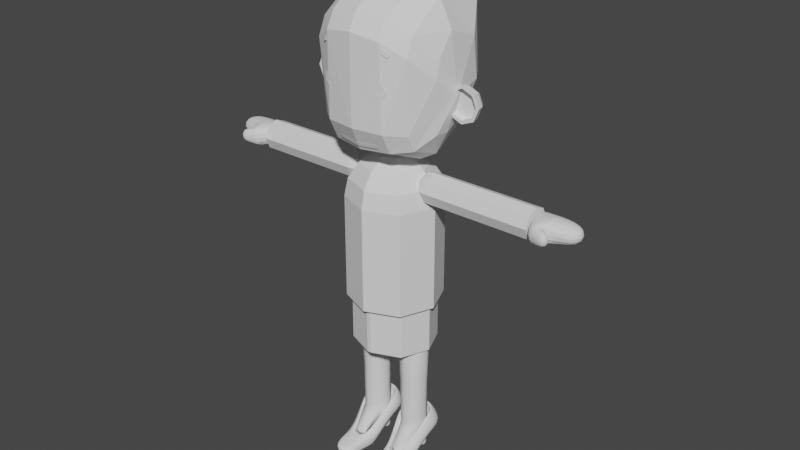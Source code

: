 # Source: Irasutoya.blend  (saved by Blender 3.4.6; exported with 4.5.12 LTS)
import bpy
from mathutils import Matrix  # noqa: F401  (used for matrix-valued properties, if any)

bpy.ops.wm.read_factory_settings(use_empty=True)
scene = bpy.context.scene
scene.name = 'Scene'

# ---- collections
col_collection = bpy.data.collections.new('Collection'); scene.collection.children.link(col_collection)

# ---- world
world_world = bpy.data.worlds.new('World'); scene.world = world_world
world_world.use_nodes = True; world_world.node_tree.nodes.clear()
_N = world_world.node_tree.nodes; _L = world_world.node_tree.links
n0 = _N.new('ShaderNodeOutputWorld'); n0.name = 'World Output'; n0.location = (300, 300)
n1 = _N.new('ShaderNodeBackground'); n1.name = 'Background'; n1.location = (10, 300)
n1.inputs[0].default_value = (0.05088, 0.05088, 0.05088, 1.0)
_L.new(n1.outputs[0], n0.inputs[0])
n0.is_active_output = True
world_world.color = (0.05088, 0.05088, 0.05088)
world_world.use_sun_shadow = False
world_world.sun_shadow_jitter_overblur = 0.0

# ---- meshes
me_x = bpy.data.meshes.new('球')
me_x.from_pydata([(0.9095, 0.3361, -0.2547), (0.7281, 0.5184, -0.4867), (0.4625, 0.6566, -0.6245), (0.0, 0.7079, -0.6754), (0.9127, 0.0, -0.4362), (0.7237, 0.003632, -0.7972), (0.4561, -0.002071, -0.9498), (0.0, -0.002575, -0.983), (0.9095, -0.2255, -0.4166), (0.7281, -0.483, -0.6181), (0.4625, -0.6643, -0.6606), (0.0, -0.7251, -0.6915), (0.8974, -0.2882, -0.1872), (0.7224, -0.5916, -0.3778), (0.4637, -0.816, -0.3488), (0.0, -0.8929, -0.3405), (0.9546, -0.007542, 0.9717), (0.7379, 0.01406, 1.377), (0.4284, 0.001766, 1.573), (0.0, -0.0009355, 1.644), (0.9643, 0.4681, 0.7918), (0.7518, 0.793, 1.152), (0.4387, 0.9431, 1.281), (0.0, 0.9969, 1.338), (1.061, 0.004196, 0.1026), (0.983, 0.5245, 0.1908), (0.7647, 0.8509, 0.1691), (0.4422, 1.042, 0.1448), (0.0, 1.114, 0.141), (0.9614, -0.2476, 0.6858), (0.9689, -0.3328, 0.3823), (0.7492, -0.5501, 0.9808), (0.7536, -0.6658, 0.71), (0.437, -0.7094, 1.162), (0.4391, -0.8419, 0.9068), (0.0, -0.9009, 0.9778), (-2.794e-09, -0.7639, 1.229)], [], [(28, 27, 2, 3), (26, 25, 0, 1), (27, 26, 1, 2), (25, 24, 0), (2, 1, 5, 6), (0, 24, 4), (3, 2, 6, 7), (1, 0, 4, 5), (4, 24, 8), (7, 6, 10, 11), (5, 4, 8, 9), (6, 5, 9, 10), (11, 10, 14, 15), (9, 8, 12, 13), (10, 9, 13, 14), (8, 24, 12), (36, 33, 18, 19), (33, 31, 17, 18), (12, 24, 30), (14, 13, 32, 34), (13, 12, 30, 32), (15, 14, 34, 35), (29, 24, 16), (19, 18, 22, 23), (17, 16, 20, 21), (18, 17, 21, 22), (16, 24, 20), (23, 22, 27, 28), (21, 20, 25, 26), (22, 21, 26, 27), (20, 24, 25), (29, 30, 24), (29, 31, 32, 30), (31, 33, 34, 32), (33, 36, 35, 34), (31, 29, 16, 17)])
_uv = me_x.uv_layers.new(name='UVマップ')
_uv.uv.foreach_set('vector', [0.75, 0.5, 0.75, 0.625, 0.625, 0.625, 0.625, 0.5, 0.75, 0.75, 0.75, 0.875, 0.625, 0.875, 0.625, 0.75, 0.75, 0.625, 0.75, 0.75, 0.625, 0.75, 0.625, 0.625, 0.75, 0.875, 0.6875, 1.0, 0.625, 0.875, 0.625, 0.625, 0.625, 0.75, 0.5, 0.75, 0.5, 0.625, 0.625, 0.875, 0.5625, 1.0, 0.5, 0.875, 0.625, 0.5, 0.625, 0.625, 0.5, 0.625, 0.5, 0.5, 0.625, 0.75, 0.625, 0.875, 0.5, 0.875, 0.5, 0.75, 0.5, 0.875, 0.4375, 1.0, 0.375, 0.875, 0.5, 0.5, 0.5, 0.625, 0.375, 0.625, 0.375, 0.5, 0.5, 0.75, 0.5, 0.875, 0.375, 0.875, 0.375, 0.75, 0.5, 0.625, 0.5, 0.75, 0.375, 0.75, 0.375, 0.625, 0.375, 0.5, 0.375, 0.625, 0.25, 0.625, 0.25, 0.5, 0.375, 0.75, 0.375, 0.875, 0.25, 0.875, 0.25, 0.75, 0.375, 0.625, 0.375, 0.75, 0.25, 0.75, 0.25, 0.625, 0.375, 0.875, 0.3125, 1.0, 0.25, 0.875, 0.1058, 0.5, 0.1049, 0.625, 0.0, 0.625, 0.0, 0.5, 0.1049, 0.625, 0.1019, 0.75, 0.0, 0.75, 0.0, 0.625, 0.25, 0.875, 0.1415, 0.908, 0.1556, 0.875, 0.25, 0.625, 0.25, 0.75, 0.1428, 0.75, 0.1404, 0.625, 0.25, 0.75, 0.25, 0.875, 0.1556, 0.875, 0.1428, 0.75, 0.25, 0.5, 0.25, 0.625, 0.1404, 0.625, 0.1397, 0.5, 0.08834, 0.875, 0.0625, 1.0, 0.0, 0.875, 1.0, 0.5, 1.0, 0.625, 0.875, 0.625, 0.875, 0.5, 1.0, 0.75, 1.0, 0.875, 0.875, 0.875, 0.875, 0.75, 1.0, 0.625, 1.0, 0.75, 0.875, 0.75, 0.875, 0.625, 1.0, 0.875, 0.9375, 1.0, 0.875, 0.875, 0.875, 0.5, 0.875, 0.625, 0.75, 0.625, 0.75, 0.5, 0.875, 0.75, 0.875, 0.875, 0.75, 0.875, 0.75, 0.75, 0.875, 0.625, 0.875, 0.75, 0.75, 0.75, 0.75, 0.625, 0.875, 0.875, 0.8125, 1.0, 0.75, 0.875, 0.125, 0.875, 0.1556, 0.875, 0.1415, 0.908, 0.08834, 0.875, 0.1019, 0.75, 0.1428, 0.75, 0.1556, 0.875, 0.1019, 0.75, 0.1049, 0.625, 0.1404, 0.625, 0.1428, 0.75, 0.1049, 0.625, 0.1058, 0.5, 0.1397, 0.5, 0.1404, 0.625, 0.1019, 0.75, 0.08834, 0.875, 0.0, 0.875, 0.0, 0.75])
me_x.update()
me_001 = bpy.data.meshes.new('球.001')
me_001.from_pydata([(4.722, 1.9, -1.035e-07), (4.803, 1.982, -0.3827), (4.65, 1.828, -0.7071), (4.42, 1.599, -0.9239), (4.958, 1.328, -1.035e-07), (5.073, 1.328, -0.3827), (4.857, 1.328, -0.7071), (4.532, 1.328, -0.9239), (4.722, 0.7564, -1.035e-07), (4.803, 0.675, -0.3827), (4.65, 0.8283, -0.7071), (4.42, 1.058, -0.9239), (4.15, 0.5195, -1.035e-07), (4.15, 0.4044, -0.3827), (4.15, 0.6212, -0.7071), (4.15, 0.9456, -0.9239), (3.578, 0.7564, -1.035e-07), (3.496, 0.675, -0.3827), (3.65, 0.8283, -0.7071), (3.879, 1.058, -0.9239), (3.341, 1.328, -1.035e-07), (3.226, 1.328, -0.3827), (3.442, 1.328, -0.7071), (3.767, 1.328, -0.9239), (3.578, 1.9, -1.035e-07), (3.496, 1.982, -0.3827), (3.65, 1.828, -0.7071), (3.879, 1.599, -0.9239), (4.15, 1.328, -1.0), (4.15, 2.137, -1.035e-07), (4.15, 2.252, -0.3827), (4.15, 2.035, -0.7071), (4.15, 1.711, -0.9239), (5.15, 1.328, -1.035e-07), (4.857, 2.035, -1.035e-07), (4.857, 0.6212, -1.035e-07), (4.15, 0.3283, -1.035e-07), (3.442, 0.6212, -1.035e-07), (3.15, 1.328, -1.035e-07), (3.442, 2.035, -1.035e-07), (4.15, 2.328, -1.035e-07), (4.958, 1.328, -0.3286), (4.722, 1.9, -0.3286), (4.722, 0.7564, -0.3286), (4.15, 0.5195, -0.3286), (3.578, 0.7564, -0.3286), (3.341, 1.328, -0.3286), (3.578, 1.9, -0.3286), (4.15, 2.137, -0.3286)], [], [(28, 32, 3), (31, 30, 1, 2), (32, 31, 2, 3), (30, 40, 34, 1), (2, 1, 5, 6), (3, 2, 6, 7), (1, 34, 33, 5), (28, 3, 7), (7, 6, 10, 11), (5, 33, 35, 9), (28, 7, 11), (6, 5, 9, 10), (9, 35, 36, 13), (28, 11, 15), (10, 9, 13, 14), (11, 10, 14, 15), (28, 15, 19), (14, 13, 17, 18), (15, 14, 18, 19), (13, 36, 37, 17), (19, 18, 22, 23), (17, 37, 38, 21), (28, 19, 23), (18, 17, 21, 22), (23, 22, 26, 27), (21, 38, 39, 25), (28, 23, 27), (22, 21, 25, 26), (28, 27, 32), (26, 25, 30, 31), (29, 24, 47, 48), (27, 26, 31, 32), (25, 39, 40, 30), (0, 4, 33, 34), (4, 8, 35, 33), (8, 12, 36, 35), (12, 16, 37, 36), (16, 20, 38, 37), (20, 24, 39, 38), (24, 29, 40, 39), (29, 0, 34, 40), (41, 42, 48, 47, 46, 45, 44, 43), (20, 16, 45, 46), (12, 8, 43, 44), (4, 0, 42, 41), (0, 29, 48, 42), (24, 20, 46, 47), (16, 12, 44, 45), (8, 4, 41, 43)])
_uv = me_001.uv_layers.new(name='UVマップ')
_uv.uv.foreach_set('vector', [0.6875, 0.0, 0.75, 0.125, 0.625, 0.125, 0.75, 0.25, 0.75, 0.375, 0.625, 0.375, 0.625, 0.25, 0.75, 0.125, 0.75, 0.25, 0.625, 0.25, 0.625, 0.125, 0.75, 0.375, 0.75, 0.5, 0.625, 0.5, 0.625, 0.375, 0.625, 0.25, 0.625, 0.375, 0.5, 0.375, 0.5, 0.25, 0.625, 0.125, 0.625, 0.25, 0.5, 0.25, 0.5, 0.125, 0.625, 0.375, 0.625, 0.5, 0.5, 0.5, 0.5, 0.375, 0.5625, 0.0, 0.625, 0.125, 0.5, 0.125, 0.5, 0.125, 0.5, 0.25, 0.375, 0.25, 0.375, 0.125, 0.5, 0.375, 0.5, 0.5, 0.375, 0.5, 0.375, 0.375, 0.4375, 0.0, 0.5, 0.125, 0.375, 0.125, 0.5, 0.25, 0.5, 0.375, 0.375, 0.375, 0.375, 0.25, 0.375, 0.375, 0.375, 0.5, 0.25, 0.5, 0.25, 0.375, 0.3125, 0.0, 0.375, 0.125, 0.25, 0.125, 0.375, 0.25, 0.375, 0.375, 0.25, 0.375, 0.25, 0.25, 0.375, 0.125, 0.375, 0.25, 0.25, 0.25, 0.25, 0.125, 0.1875, 0.0, 0.25, 0.125, 0.125, 0.125, 0.25, 0.25, 0.25, 0.375, 0.125, 0.375, 0.125, 0.25, 0.25, 0.125, 0.25, 0.25, 0.125, 0.25, 0.125, 0.125, 0.25, 0.375, 0.25, 0.5, 0.125, 0.5, 0.125, 0.375, 0.125, 0.125, 0.125, 0.25, 0.0, 0.25, 0.0, 0.125, 0.125, 0.375, 0.125, 0.5, 0.0, 0.5, 0.0, 0.375, 0.0625, 0.0, 0.125, 0.125, 0.0, 0.125, 0.125, 0.25, 0.125, 0.375, 0.0, 0.375, 0.0, 0.25, 1.0, 0.125, 1.0, 0.25, 0.875, 0.25, 0.875, 0.125, 1.0, 0.375, 1.0, 0.5, 0.875, 0.5, 0.875, 0.375, 0.9375, 0.0, 1.0, 0.125, 0.875, 0.125, 1.0, 0.25, 1.0, 0.375, 0.875, 0.375, 0.875, 0.25, 0.8125, 0.0, 0.875, 0.125, 0.75, 0.125, 0.875, 0.25, 0.875, 0.375, 0.75, 0.375, 0.75, 0.25, 0.7054, 0.5, 0.717, 0.5, 0.717, 0.5, 0.7054, 0.5, 0.875, 0.125, 0.875, 0.25, 0.75, 0.25, 0.75, 0.125, 0.875, 0.375, 0.875, 0.5, 0.75, 0.5, 0.75, 0.375, 0.6027, 0.5, 0.4931, 0.5, 0.5, 0.5, 0.625, 0.5, 0.4931, 0.5, 0.3819, 0.5, 0.375, 0.5, 0.5, 0.5, 0.3819, 0.5, 0.2723, 0.5, 0.25, 0.5, 0.375, 0.5, 0.2723, 0.5, 0.1696, 0.5, 0.125, 0.5, 0.25, 0.5, 0.1696, 0.5, 0.158, 0.5, 0.0, 0.5, 0.125, 0.5, 0.158, 0.5, 0.717, 0.5, 0.875, 0.5, 0.0, 0.5, 0.717, 0.5, 0.7054, 0.5, 0.75, 0.5, 0.875, 0.5, 0.7054, 0.5, 0.6027, 0.5, 0.625, 0.5, 0.75, 0.5, 0.4931, 0.5, 0.6027, 0.5, 0.7054, 0.5, 0.717, 0.5, 0.158, 0.5, 0.1696, 0.5, 0.2723, 0.5, 0.3819, 0.5, 0.158, 0.5, 0.1696, 0.5, 0.1696, 0.5, 0.158, 0.5, 0.2723, 0.5, 0.3819, 0.5, 0.3819, 0.5, 0.2723, 0.5, 0.4931, 0.5, 0.6027, 0.5, 0.6027, 0.5, 0.4931, 0.5, 0.6027, 0.5, 0.7054, 0.5, 0.7054, 0.5, 0.6027, 0.5, 0.717, 0.5, 0.158, 0.5, 0.158, 0.5, 0.717, 0.5, 0.1696, 0.5, 0.2723, 0.5, 0.2723, 0.5, 0.1696, 0.5, 0.3819, 0.5, 0.4931, 0.5, 0.4931, 0.5, 0.3819, 0.5])
me_001.update()
me_002 = bpy.data.meshes.new('球.002')
me_002.from_pydata([(0.2002, 0.1949, -0.5955), (0.3654, 0.3601, -0.7516), (0.4758, 0.4705, -0.9853), (0.5145, 0.5093, -1.261), (0.2809, 8.267e-09, -0.5955), (0.5145, 8.267e-09, -0.7516), (0.6707, 8.267e-09, -0.9853), (0.7255, 8.267e-09, -1.261), (0.2002, -0.1949, -0.5955), (0.3654, -0.3601, -0.7516), (0.4758, -0.4705, -0.9853), (0.5145, -0.5093, -1.261), (0.00525, -0.2756, -0.5955), (0.00525, -0.5093, -0.7516), (0.00525, -0.6654, -0.9853), (0.00525, -0.7203, -1.261), (0.00525, 8.267e-09, -0.5407), (0.00525, 0.2756, -0.5955), (0.00525, 0.5093, -0.7516), (0.00525, 0.6654, -0.9853), (0.00525, 0.7203, -1.261), (0.5145, 0.5093, -2.886), (0.7255, 8.267e-09, -2.886), (0.5145, -0.5093, -2.886), (0.00525, -0.7203, -2.886), (0.00525, 0.7203, -2.886), (0.0, -0.7181, -1.261), (0.0, -0.6633, -0.9853), (0.0, -0.5071, -0.7516), (0.0, -0.2735, -0.5955), (0.0, 0.7181, -1.261), (0.0, 0.6633, -0.9853), (0.0, 0.5071, -0.7516), (0.0, 0.2735, -0.5955), (0.0, -0.00525, -0.5421), (0.0, 8.267e-09, -0.5417), (0.0, 0.00525, -0.5421), (0.0, -0.7181, -2.886), (0.0, 0.7181, -2.886)], [], [(20, 19, 2, 3), (18, 17, 0, 1), (19, 18, 1, 2), (17, 16, 0), (1, 0, 4, 5), (2, 1, 5, 6), (0, 16, 4), (3, 2, 6, 7), (6, 5, 9, 10), (4, 16, 8), (7, 6, 10, 11), (5, 4, 8, 9), (8, 16, 12), (11, 10, 14, 15), (9, 8, 12, 13), (10, 9, 13, 14), (34, 16, 35), (35, 16, 36), (30, 31, 19, 20), (32, 33, 17, 18), (31, 32, 18, 19), (36, 16, 17, 33), (20, 3, 21, 25), (11, 15, 24, 23), (3, 7, 22, 21), (7, 11, 23, 22), (30, 20, 25, 38), (21, 22, 23, 24, 37, 38, 25), (12, 16, 34, 29), (13, 12, 29, 28), (14, 13, 28, 27), (15, 14, 27, 26), (15, 26, 37, 24)])
_uv = me_002.uv_layers.new(name='UVマップ')
_uv.uv.foreach_set('vector', [0.75, 0.5, 0.75, 0.625, 0.625, 0.625, 0.625, 0.5, 0.75, 0.75, 0.75, 0.875, 0.625, 0.875, 0.625, 0.75, 0.75, 0.625, 0.75, 0.75, 0.625, 0.75, 0.625, 0.625, 0.75, 0.875, 0.6875, 1.0, 0.625, 0.875, 0.625, 0.75, 0.625, 0.875, 0.5, 0.875, 0.5, 0.75, 0.625, 0.625, 0.625, 0.75, 0.5, 0.75, 0.5, 0.625, 0.625, 0.875, 0.5625, 1.0, 0.5, 0.875, 0.625, 0.5, 0.625, 0.625, 0.5, 0.625, 0.5, 0.5, 0.5, 0.625, 0.5, 0.75, 0.375, 0.75, 0.375, 0.625, 0.5, 0.875, 0.4375, 1.0, 0.375, 0.875, 0.5, 0.5, 0.5, 0.625, 0.375, 0.625, 0.375, 0.5, 0.5, 0.75, 0.5, 0.875, 0.375, 0.875, 0.375, 0.75, 0.375, 0.875, 0.3125, 1.0, 0.25, 0.875, 0.375, 0.5, 0.375, 0.625, 0.25, 0.625, 0.25, 0.5, 0.375, 0.75, 0.375, 0.875, 0.25, 0.875, 0.25, 0.75, 0.375, 0.625, 0.375, 0.75, 0.25, 0.75, 0.25, 0.625, 0.06418, 0.9966, 0.0625, 1.0, 0.06131, 0.9976, 0.9387, 0.9976, 0.9375, 1.0, 0.9358, 0.9966, 0.7513, 0.5, 0.7514, 0.625, 0.75, 0.625, 0.75, 0.5, 0.7518, 0.75, 0.7534, 0.875, 0.75, 0.875, 0.75, 0.75, 0.7514, 0.625, 0.7518, 0.75, 0.75, 0.75, 0.75, 0.625, 0.8142, 0.9966, 0.8125, 1.0, 0.75, 0.875, 0.7534, 0.875, 0.75, 0.5, 0.625, 0.5, 0.625, 0.5, 0.75, 0.5, 0.375, 0.5, 0.25, 0.5, 0.25, 0.5, 0.375, 0.5, 0.625, 0.5, 0.5, 0.5, 0.5, 0.5, 0.625, 0.5, 0.5, 0.5, 0.375, 0.5, 0.375, 0.5, 0.5, 0.5, 0.7513, 0.5, 0.75, 0.5, 0.75, 0.5, 0.7513, 0.5, 0.625, 0.5, 0.5, 0.5, 0.375, 0.5, 0.25, 0.5, 0.2487, 0.5, 0.7513, 0.5, 0.75, 0.5, 0.25, 0.875, 0.1875, 1.0, 0.1858, 0.9966, 0.2466, 0.875, 0.25, 0.75, 0.25, 0.875, 0.2466, 0.875, 0.2482, 0.75, 0.25, 0.625, 0.25, 0.75, 0.2482, 0.75, 0.2486, 0.625, 0.25, 0.5, 0.25, 0.625, 0.2486, 0.625, 0.2487, 0.5, 0.25, 0.5, 0.2487, 0.5, 0.2487, 0.5, 0.25, 0.5])
me_002.update()
me_003 = bpy.data.meshes.new('球.003')
me_003.from_pydata([(0.6977, 0.1661, -1.137), (0.6078, 0.1535, -1.124), (0.5316, 0.1175, -1.088), (0.4806, 0.06356, -1.034), (0.6977, -3.323e-08, -1.206), (0.6078, -3.323e-08, -1.188), (0.5316, -3.323e-08, -1.137), (0.4806, -3.323e-08, -1.061), (0.6977, -0.1661, -1.137), (0.6078, -0.1535, -1.124), (0.5316, -0.1175, -1.088), (0.4806, -0.06356, -1.034), (0.6977, -0.2349, -0.9709), (0.6078, -0.217, -0.9709), (0.5316, -0.1661, -0.9709), (0.4806, -0.08989, -0.9709), (0.6977, -0.1661, -0.8048), (0.6078, -0.1535, -0.8174), (0.5316, -0.1175, -0.8534), (0.4806, -0.06356, -0.9073), (0.6977, -3.323e-08, -0.736), (0.6078, -3.323e-08, -0.7539), (0.5316, -3.323e-08, -0.8048), (0.4806, -3.323e-08, -0.881), (0.6977, 0.1661, -0.8048), (0.6078, 0.1535, -0.8174), (0.5316, 0.1175, -0.8534), (0.4806, 0.06356, -0.9073), (0.4628, -3.323e-08, -0.9709), (0.6977, 0.2349, -0.9709), (0.6078, 0.217, -0.9709), (0.5316, 0.1661, -0.9709), (0.4806, 0.08989, -0.9709), (2.372, 0.1661, -1.137), (2.372, -3.323e-08, -1.206), (2.372, -0.1661, -1.137), (2.372, -0.2349, -0.9709), (2.372, -0.1661, -0.8048), (2.372, -3.323e-08, -0.736), (2.372, 0.1661, -0.8048), (2.372, 0.2349, -0.9709), (1.49, 0.2349, -0.9709), (1.49, 0.1661, -0.8048), (1.49, -0.1661, -0.8048), (1.49, -0.2349, -0.9709), (1.49, -3.323e-08, -0.736), (1.49, -0.1661, -1.137), (1.49, -3.323e-08, -1.206), (1.49, 0.1661, -1.137), (1.365, 0.2349, -0.9709), (1.365, -0.1661, -0.8048), (1.365, -3.323e-08, -0.736), (1.365, -0.1661, -1.137), (1.365, 0.1661, -0.8048), (1.365, -0.2349, -0.9709), (1.365, -3.323e-08, -1.206), (1.365, 0.1661, -1.137), (1.621, 0.1661, -0.8048), (1.621, -0.2349, -0.9709), (1.621, -3.323e-08, -1.206), (1.621, 0.1661, -1.137), (1.621, 0.2349, -0.9709), (1.621, -0.1661, -0.8048), (1.621, -3.323e-08, -0.736), (1.621, -0.1661, -1.137)], [], [(32, 31, 2, 3), (30, 29, 0, 1), (28, 32, 3), (31, 30, 1, 2), (28, 3, 7), (2, 1, 5, 6), (3, 2, 6, 7), (1, 0, 4, 5), (7, 6, 10, 11), (5, 4, 8, 9), (28, 7, 11), (6, 5, 9, 10), (11, 10, 14, 15), (9, 8, 12, 13), (28, 11, 15), (10, 9, 13, 14), (28, 15, 19), (14, 13, 17, 18), (15, 14, 18, 19), (13, 12, 16, 17), (28, 19, 23), (18, 17, 21, 22), (19, 18, 22, 23), (17, 16, 20, 21), (23, 22, 26, 27), (21, 20, 24, 25), (28, 23, 27), (22, 21, 25, 26), (27, 26, 31, 32), (25, 24, 29, 30), (28, 27, 32), (26, 25, 30, 31), (61, 57, 39, 40), (62, 58, 36, 37), (63, 62, 37, 38), (64, 59, 34, 35), (59, 60, 33, 34), (60, 61, 40, 33), (57, 63, 38, 39), (58, 64, 35, 36), (34, 33, 40, 39, 38, 37, 36, 35), (54, 52, 46, 44), (53, 51, 45, 42), (56, 49, 41, 48), (55, 56, 48, 47), (52, 55, 47, 46), (51, 50, 43, 45), (50, 54, 44, 43), (49, 53, 42, 41), (29, 24, 53, 49), (16, 12, 54, 50), (20, 16, 50, 51), (8, 4, 55, 52), (4, 0, 56, 55), (0, 29, 49, 56), (24, 20, 51, 53), (12, 8, 52, 54), (44, 46, 64, 58), (42, 45, 63, 57), (48, 41, 61, 60), (47, 48, 60, 59), (46, 47, 59, 64), (45, 43, 62, 63), (43, 44, 58, 62), (41, 42, 57, 61)])
_uv = me_003.uv_layers.new(name='UVマップ')
_uv.uv.foreach_set('vector', [0.75, 0.125, 0.75, 0.25, 0.625, 0.25, 0.625, 0.125, 0.75, 0.375, 0.75, 0.5, 0.625, 0.5, 0.625, 0.375, 0.6875, 0.0, 0.75, 0.125, 0.625, 0.125, 0.75, 0.25, 0.75, 0.375, 0.625, 0.375, 0.625, 0.25, 0.5625, 0.0, 0.625, 0.125, 0.5, 0.125, 0.625, 0.25, 0.625, 0.375, 0.5, 0.375, 0.5, 0.25, 0.625, 0.125, 0.625, 0.25, 0.5, 0.25, 0.5, 0.125, 0.625, 0.375, 0.625, 0.5, 0.5, 0.5, 0.5, 0.375, 0.5, 0.125, 0.5, 0.25, 0.375, 0.25, 0.375, 0.125, 0.5, 0.375, 0.5, 0.5, 0.375, 0.5, 0.375, 0.375, 0.4375, 0.0, 0.5, 0.125, 0.375, 0.125, 0.5, 0.25, 0.5, 0.375, 0.375, 0.375, 0.375, 0.25, 0.375, 0.125, 0.375, 0.25, 0.25, 0.25, 0.25, 0.125, 0.375, 0.375, 0.375, 0.5, 0.25, 0.5, 0.25, 0.375, 0.3125, 0.0, 0.375, 0.125, 0.25, 0.125, 0.375, 0.25, 0.375, 0.375, 0.25, 0.375, 0.25, 0.25, 0.1875, 0.0, 0.25, 0.125, 0.125, 0.125, 0.25, 0.25, 0.25, 0.375, 0.125, 0.375, 0.125, 0.25, 0.25, 0.125, 0.25, 0.25, 0.125, 0.25, 0.125, 0.125, 0.25, 0.375, 0.25, 0.5, 0.125, 0.5, 0.125, 0.375, 0.0625, 0.0, 0.125, 0.125, 0.0, 0.125, 0.125, 0.25, 0.125, 0.375, 0.0, 0.375, 0.0, 0.25, 0.125, 0.125, 0.125, 0.25, 0.0, 0.25, 0.0, 0.125, 0.125, 0.375, 0.125, 0.5, 0.0, 0.5, 0.0, 0.375, 1.0, 0.125, 1.0, 0.25, 0.875, 0.25, 0.875, 0.125, 1.0, 0.375, 1.0, 0.5, 0.875, 0.5, 0.875, 0.375, 0.9375, 0.0, 1.0, 0.125, 0.875, 0.125, 1.0, 0.25, 1.0, 0.375, 0.875, 0.375, 0.875, 0.25, 0.875, 0.125, 0.875, 0.25, 0.75, 0.25, 0.75, 0.125, 0.875, 0.375, 0.875, 0.5, 0.75, 0.5, 0.75, 0.375, 0.8125, 0.0, 0.875, 0.125, 0.75, 0.125, 0.875, 0.25, 0.875, 0.375, 0.75, 0.375, 0.75, 0.25, 0.75, 0.5, 0.875, 0.5, 0.875, 0.5, 0.75, 0.5, 0.125, 0.5, 0.25, 0.5, 0.25, 0.5, 0.125, 0.5, 0.0, 0.5, 0.125, 0.5, 0.125, 0.5, 0.0, 0.5, 0.375, 0.5, 0.5, 0.5, 0.5, 0.5, 0.375, 0.5, 0.5, 0.5, 0.625, 0.5, 0.625, 0.5, 0.5, 0.5, 0.625, 0.5, 0.75, 0.5, 0.75, 0.5, 0.625, 0.5, 0.875, 0.5, 1.0, 0.5, 1.0, 0.5, 0.875, 0.5, 0.25, 0.5, 0.375, 0.5, 0.375, 0.5, 0.25, 0.5, 0.5, 0.5, 0.625, 0.5, 0.75, 0.5, 0.875, 0.5, 0.0, 0.5, 0.125, 0.5, 0.25, 0.5, 0.375, 0.5, 0.25, 0.5, 0.375, 0.5, 0.375, 0.5, 0.25, 0.5, 0.875, 0.5, 1.0, 0.5, 1.0, 0.5, 0.875, 0.5, 0.625, 0.5, 0.75, 0.5, 0.75, 0.5, 0.625, 0.5, 0.5, 0.5, 0.625, 0.5, 0.625, 0.5, 0.5, 0.5, 0.375, 0.5, 0.5, 0.5, 0.5, 0.5, 0.375, 0.5, 0.0, 0.5, 0.125, 0.5, 0.125, 0.5, 0.0, 0.5, 0.125, 0.5, 0.25, 0.5, 0.25, 0.5, 0.125, 0.5, 0.75, 0.5, 0.875, 0.5, 0.875, 0.5, 0.75, 0.5, 0.75, 0.5, 0.875, 0.5, 0.875, 0.5, 0.75, 0.5, 0.125, 0.5, 0.25, 0.5, 0.25, 0.5, 0.125, 0.5, 0.0, 0.5, 0.125, 0.5, 0.125, 0.5, 0.0, 0.5, 0.375, 0.5, 0.5, 0.5, 0.5, 0.5, 0.375, 0.5, 0.5, 0.5, 0.625, 0.5, 0.625, 0.5, 0.5, 0.5, 0.625, 0.5, 0.75, 0.5, 0.75, 0.5, 0.625, 0.5, 0.875, 0.5, 1.0, 0.5, 1.0, 0.5, 0.875, 0.5, 0.25, 0.5, 0.375, 0.5, 0.375, 0.5, 0.25, 0.5, 0.25, 0.5, 0.375, 0.5, 0.375, 0.5, 0.25, 0.5, 0.875, 0.5, 1.0, 0.5, 1.0, 0.5, 0.875, 0.5, 0.625, 0.5, 0.75, 0.5, 0.75, 0.5, 0.625, 0.5, 0.5, 0.5, 0.625, 0.5, 0.625, 0.5, 0.5, 0.5, 0.375, 0.5, 0.5, 0.5, 0.5, 0.5, 0.375, 0.5, 0.0, 0.5, 0.125, 0.5, 0.125, 0.5, 0.0, 0.5, 0.125, 0.5, 0.25, 0.5, 0.25, 0.5, 0.125, 0.5, 0.75, 0.5, 0.875, 0.5, 0.875, 0.5, 0.75, 0.5])
me_003.update()
me_004 = bpy.data.meshes.new('球.004')
me_004.from_pydata([(0.2033, 0.1661, -1.451), (0.216, 0.1535, -1.362), (0.252, 0.1175, -1.285), (0.3059, 0.06356, -1.234), (0.1345, -4.164e-08, -1.451), (0.1524, -3.918e-08, -1.362), (0.2033, -3.831e-08, -1.285), (0.2796, -3.918e-08, -1.234), (0.2033, -0.1661, -1.451), (0.216, -0.1535, -1.362), (0.252, -0.1175, -1.285), (0.3059, -0.06356, -1.234), (0.3695, -0.2349, -1.451), (0.3695, -0.217, -1.362), (0.3695, -0.1661, -1.285), (0.3695, -0.08989, -1.234), (0.5356, -0.1661, -1.451), (0.5229, -0.1535, -1.362), (0.4869, -0.1175, -1.285), (0.433, -0.06356, -1.234), (0.6044, -5.772e-08, -1.451), (0.5865, -5.403e-08, -1.362), (0.5356, -4.968e-08, -1.285), (0.4593, -4.533e-08, -1.234), (0.5356, 0.1661, -1.451), (0.5229, 0.1535, -1.362), (0.4869, 0.1175, -1.285), (0.433, 0.06356, -1.234), (0.3695, -4.164e-08, -1.217), (0.3695, 0.2349, -1.451), (0.3695, 0.217, -1.362), (0.3695, 0.1661, -1.285), (0.3695, 0.08989, -1.234), (0.2033, 0.1661, -3.126), (0.1345, -9.895e-08, -3.126), (0.2033, -0.1661, -3.126), (0.3695, -0.2349, -3.126), (0.5356, -0.1661, -3.126), (0.6044, -1.15e-07, -3.126), (0.5356, 0.1661, -3.126), (0.3695, 0.2349, -3.126), (0.3695, 0.215, -2.799), (0.5148, 0.1495, -2.799), (0.5148, -0.1411, -2.962), (0.3695, -0.2349, -2.979), (0.575, 0.004197, -2.799), (0.2241, -0.1411, -2.962), (0.1639, 0.004197, -2.799), (0.2241, 0.1495, -2.799), (0.2828, -0.4287, -3.325), (0.3695, -0.4646, -3.325), (0.4561, -0.4287, -3.325), (0.3695, -0.4646, -3.248), (0.4561, -0.4287, -3.248), (0.2828, -0.4287, -3.248), (0.3695, 0.2223, -2.068), (0.5252, -0.1536, -2.068), (0.5897, 0.002099, -2.068), (0.2137, -0.1536, -2.068), (0.5252, 0.1578, -2.068), (0.3695, -0.2349, -2.068), (0.1492, 0.002099, -2.068), (0.2137, 0.1578, -2.068), (0.3695, 0.2246, -1.958), (0.527, -0.1559, -1.958), (0.5923, 0.001722, -1.958), (0.2119, -0.1559, -1.958), (0.527, 0.1593, -1.958), (0.3695, -0.2349, -1.958), (0.1466, 0.001722, -1.958), (0.2119, 0.1593, -1.958), (0.52, 0.1537, -2.183), (0.3695, -0.2349, -2.183), (0.1566, 0.003148, -2.183), (0.2189, 0.1537, -2.183), (0.3695, 0.216, -2.183), (0.52, -0.1474, -2.183), (0.5823, 0.003148, -2.183), (0.2189, -0.1474, -2.183), (0.5159, 0.1504, -2.638), (0.3695, -0.2349, -2.918), (0.1623, 0.003971, -2.732), (0.223, 0.1504, -2.638), (0.3695, 0.2111, -2.605), (0.5159, -0.1425, -2.86), (0.5766, 0.003971, -2.732), (0.223, -0.1425, -2.86)], [], [(32, 31, 2, 3), (30, 29, 0, 1), (28, 32, 3), (31, 30, 1, 2), (28, 3, 7), (2, 1, 5, 6), (3, 2, 6, 7), (1, 0, 4, 5), (7, 6, 10, 11), (5, 4, 8, 9), (28, 7, 11), (6, 5, 9, 10), (11, 10, 14, 15), (9, 8, 12, 13), (28, 11, 15), (10, 9, 13, 14), (28, 15, 19), (14, 13, 17, 18), (15, 14, 18, 19), (13, 12, 16, 17), (28, 19, 23), (18, 17, 21, 22), (19, 18, 22, 23), (17, 16, 20, 21), (23, 22, 26, 27), (21, 20, 24, 25), (28, 23, 27), (22, 21, 25, 26), (27, 26, 31, 32), (25, 24, 29, 30), (28, 27, 32), (26, 25, 30, 31), (41, 42, 39, 40), (35, 36, 50, 49), (45, 43, 37, 38), (46, 47, 34, 35), (47, 48, 33, 34), (48, 41, 40, 33), (42, 45, 38, 39), (44, 46, 54, 52), (34, 33, 40, 39, 38, 37, 36, 35), (80, 86, 46, 44), (79, 85, 45, 42), (82, 83, 41, 48), (81, 82, 48, 47), (86, 81, 47, 46), (85, 84, 43, 45), (84, 80, 44, 43), (83, 79, 42, 41), (53, 52, 50, 51), (52, 54, 49, 50), (37, 43, 53, 51), (36, 37, 51, 50), (46, 35, 49, 54), (43, 44, 52, 53), (63, 67, 59, 55), (64, 68, 60, 56), (65, 64, 56, 57), (66, 69, 61, 58), (69, 70, 62, 61), (70, 63, 55, 62), (67, 65, 57, 59), (68, 66, 58, 60), (12, 8, 66, 68), (24, 20, 65, 67), (0, 29, 63, 70), (4, 0, 70, 69), (8, 4, 69, 66), (20, 16, 64, 65), (16, 12, 68, 64), (29, 24, 67, 63), (55, 59, 71, 75), (56, 60, 72, 76), (57, 56, 76, 77), (58, 61, 73, 78), (61, 62, 74, 73), (62, 55, 75, 74), (59, 57, 77, 71), (60, 58, 78, 72), (75, 71, 79, 83), (76, 72, 80, 84), (77, 76, 84, 85), (78, 73, 81, 86), (73, 74, 82, 81), (74, 75, 83, 82), (71, 77, 85, 79), (72, 78, 86, 80)])
me_004.polygons.foreach_set('use_smooth', [True] * 87)
_uv = me_004.uv_layers.new(name='UVマップ')
_uv.uv.foreach_set('vector', [0.75, 0.125, 0.75, 0.25, 0.625, 0.25, 0.625, 0.125, 0.75, 0.375, 0.75, 0.5, 0.625, 0.5, 0.625, 0.375, 0.6875, 0.0, 0.75, 0.125, 0.625, 0.125, 0.75, 0.25, 0.75, 0.375, 0.625, 0.375, 0.625, 0.25, 0.5625, 0.0, 0.625, 0.125, 0.5, 0.125, 0.625, 0.25, 0.625, 0.375, 0.5, 0.375, 0.5, 0.25, 0.625, 0.125, 0.625, 0.25, 0.5, 0.25, 0.5, 0.125, 0.625, 0.375, 0.625, 0.5, 0.5, 0.5, 0.5, 0.375, 0.5, 0.125, 0.5, 0.25, 0.375, 0.25, 0.375, 0.125, 0.5, 0.375, 0.5, 0.5, 0.375, 0.5, 0.375, 0.375, 0.4375, 0.0, 0.5, 0.125, 0.375, 0.125, 0.5, 0.25, 0.5, 0.375, 0.375, 0.375, 0.375, 0.25, 0.375, 0.125, 0.375, 0.25, 0.25, 0.25, 0.25, 0.125, 0.375, 0.375, 0.375, 0.5, 0.25, 0.5, 0.25, 0.375, 0.3125, 0.0, 0.375, 0.125, 0.25, 0.125, 0.375, 0.25, 0.375, 0.375, 0.25, 0.375, 0.25, 0.25, 0.1875, 0.0, 0.25, 0.125, 0.125, 0.125, 0.25, 0.25, 0.25, 0.375, 0.125, 0.375, 0.125, 0.25, 0.25, 0.125, 0.25, 0.25, 0.125, 0.25, 0.125, 0.125, 0.25, 0.375, 0.25, 0.5, 0.125, 0.5, 0.125, 0.375, 0.0625, 0.0, 0.125, 0.125, 0.0, 0.125, 0.125, 0.25, 0.125, 0.375, 0.0, 0.375, 0.0, 0.25, 0.125, 0.125, 0.125, 0.25, 0.0, 0.25, 0.0, 0.125, 0.125, 0.375, 0.125, 0.5, 0.0, 0.5, 0.0, 0.375, 1.0, 0.125, 1.0, 0.25, 0.875, 0.25, 0.875, 0.125, 1.0, 0.375, 1.0, 0.5, 0.875, 0.5, 0.875, 0.375, 0.9375, 0.0, 1.0, 0.125, 0.875, 0.125, 1.0, 0.25, 1.0, 0.375, 0.875, 0.375, 0.875, 0.25, 0.875, 0.125, 0.875, 0.25, 0.75, 0.25, 0.75, 0.125, 0.875, 0.375, 0.875, 0.5, 0.75, 0.5, 0.75, 0.375, 0.8125, 0.0, 0.875, 0.125, 0.75, 0.125, 0.875, 0.25, 0.875, 0.375, 0.75, 0.375, 0.75, 0.25, 0.75, 0.5, 0.875, 0.5, 0.875, 0.5, 0.75, 0.5, 0.375, 0.5, 0.25, 0.5, 0.25, 0.5, 0.375, 0.5, 0.0, 0.5, 0.125, 0.5, 0.125, 0.5, 0.0, 0.5, 0.375, 0.5, 0.5, 0.5, 0.5, 0.5, 0.375, 0.5, 0.5, 0.5, 0.625, 0.5, 0.625, 0.5, 0.5, 0.5, 0.625, 0.5, 0.75, 0.5, 0.75, 0.5, 0.625, 0.5, 0.875, 0.5, 1.0, 0.5, 1.0, 0.5, 0.875, 0.5, 0.25, 0.5, 0.375, 0.5, 0.375, 0.5, 0.25, 0.5, 0.5, 0.5, 0.625, 0.5, 0.75, 0.5, 0.875, 0.5, 0.0, 0.5, 0.125, 0.5, 0.25, 0.5, 0.375, 0.5, 0.25, 0.5, 0.3751, 0.5, 0.375, 0.5, 0.25, 0.5, 0.875, 0.5, 1.0, 0.5, 1.0, 0.5, 0.875, 0.5, 0.625, 0.5, 0.75, 0.5, 0.75, 0.5, 0.625, 0.5, 0.5, 0.5, 0.625, 0.5, 0.625, 0.5, 0.5, 0.5, 0.3751, 0.5, 0.5, 0.5, 0.5, 0.5, 0.375, 0.5, -3.708e-05, 0.5, 0.1249, 0.5, 0.125, 0.5, 0.0, 0.5, 0.1249, 0.5, 0.25, 0.5, 0.25, 0.5, 0.125, 0.5, 0.75, 0.5, 0.875, 0.5, 0.875, 0.5, 0.75, 0.5, 0.125, 0.5, 0.25, 0.5, 0.25, 0.5, 0.125, 0.5, 0.25, 0.5, 0.375, 0.5, 0.375, 0.5, 0.25, 0.5, 0.125, 0.5, 0.125, 0.5, 0.125, 0.5, 0.125, 0.5, 0.25, 0.5, 0.125, 0.5, 0.125, 0.5, 0.25, 0.5, 0.375, 0.5, 0.375, 0.5, 0.375, 0.5, 0.375, 0.5, 0.125, 0.5, 0.25, 0.5, 0.25, 0.5, 0.125, 0.5, 0.75, 0.5, 0.875, 0.5, 0.875, 0.5, 0.75, 0.5, 0.1247, 0.5, 0.25, 0.5, 0.25, 0.5, 0.1246, 0.5, -9.974e-05, 0.5, 0.1247, 0.5, 0.1246, 0.5, -0.0001216, 0.5, 0.3753, 0.5, 0.5001, 0.5, 0.5001, 0.5, 0.3754, 0.5, 0.5001, 0.5, 0.625, 0.5, 0.625, 0.5, 0.5001, 0.5, 0.625, 0.5, 0.75, 0.5, 0.75, 0.5, 0.625, 0.5, 0.875, 0.5, 1.0, 0.5, 1.0, 0.5, 0.875, 0.5, 0.25, 0.5, 0.3753, 0.5, 0.3754, 0.5, 0.25, 0.5, 0.25, 0.5, 0.375, 0.5, 0.3753, 0.5, 0.25, 0.5, 0.875, 0.5, 1.0, 0.5, 1.0, 0.5, 0.875, 0.5, 0.625, 0.5, 0.75, 0.5, 0.75, 0.5, 0.625, 0.5, 0.5, 0.5, 0.625, 0.5, 0.625, 0.5, 0.5001, 0.5, 0.375, 0.5, 0.5, 0.5, 0.5001, 0.5, 0.3753, 0.5, 0.0, 0.5, 0.125, 0.5, 0.1247, 0.5, -9.974e-05, 0.5, 0.125, 0.5, 0.25, 0.5, 0.25, 0.5, 0.1247, 0.5, 0.75, 0.5, 0.875, 0.5, 0.875, 0.5, 0.75, 0.5, 0.75, 0.5, 0.875, 0.5, 0.875, 0.5, 0.75, 0.5, 0.1246, 0.5, 0.25, 0.5, 0.25, 0.5, 0.1245, 0.5, -0.0001216, 0.5, 0.1246, 0.5, 0.1245, 0.5, -0.000172, 0.5, 0.3754, 0.5, 0.5001, 0.5, 0.5001, 0.5, 0.3755, 0.5, 0.5001, 0.5, 0.625, 0.5, 0.625, 0.5, 0.5001, 0.5, 0.625, 0.5, 0.75, 0.5, 0.75, 0.5, 0.625, 0.5, 0.875, 0.5, 1.0, 0.5, 1.0, 0.5, 0.875, 0.5, 0.25, 0.5, 0.3754, 0.5, 0.3755, 0.5, 0.25, 0.5, 0.75, 0.5, 0.875, 0.5, 0.875, 0.5, 0.75, 0.5, 0.1245, 0.5, 0.25, 0.5, 0.25, 0.5, 0.1249, 0.5, -0.000172, 0.5, 0.1245, 0.5, 0.1249, 0.5, -3.708e-05, 0.5, 0.3755, 0.5, 0.5001, 0.5, 0.5, 0.5, 0.3751, 0.5, 0.5001, 0.5, 0.625, 0.5, 0.625, 0.5, 0.5, 0.5, 0.625, 0.5, 0.75, 0.5, 0.75, 0.5, 0.625, 0.5, 0.875, 0.5, 1.0, 0.5, 1.0, 0.5, 0.875, 0.5, 0.25, 0.5, 0.3755, 0.5, 0.3751, 0.5, 0.25, 0.5])
me_004.update()
me_005 = bpy.data.meshes.new('球.005')
me_005.from_pydata([(0.1978, 0.1657, -1.592), (0.3407, 0.3061, -1.666), (0.4362, 0.4, -1.776), (0.4698, 0.4329, -1.906), (0.2676, 8.402e-09, -1.592), (0.4698, 8.402e-09, -1.666), (0.6049, 8.402e-09, -1.776), (0.6523, 8.402e-09, -1.906), (0.1978, -0.1657, -1.592), (0.3407, -0.3061, -1.666), (0.4362, -0.4, -1.776), (0.4698, -0.4329, -1.906), (0.02913, -0.2343, -1.592), (0.02913, -0.4329, -1.666), (0.02913, -0.5656, -1.776), (0.02913, -0.6122, -1.906), (0.02913, 8.402e-09, -1.566), (0.02913, 0.2343, -1.592), (0.02913, 0.4329, -1.666), (0.02913, 0.5656, -1.776), (0.02913, 0.6122, -1.906), (0.4698, 0.4329, -2.672), (0.6523, 8.402e-09, -2.672), (0.4698, -0.4329, -2.672), (0.02913, -0.6122, -2.672), (0.02913, 0.6122, -2.672), (0.0, -0.6104, -1.906), (0.0, -0.5638, -1.776), (0.0, -0.4311, -1.666), (0.0, -0.2324, -1.592), (0.0, 0.6104, -1.906), (0.0, 0.5638, -1.776), (0.0, 0.4311, -1.666), (0.0, 0.2324, -1.592), (0.0, -0.004463, -1.567), (0.0, 8.402e-09, -1.567), (0.0, 0.004463, -1.567), (0.0, -0.6104, -2.672), (0.0, 0.6104, -2.672)], [], [(20, 19, 2, 3), (18, 17, 0, 1), (19, 18, 1, 2), (17, 16, 0), (1, 0, 4, 5), (2, 1, 5, 6), (0, 16, 4), (3, 2, 6, 7), (6, 5, 9, 10), (4, 16, 8), (7, 6, 10, 11), (5, 4, 8, 9), (8, 16, 12), (11, 10, 14, 15), (9, 8, 12, 13), (10, 9, 13, 14), (34, 16, 35), (35, 16, 36), (30, 31, 19, 20), (32, 33, 17, 18), (31, 32, 18, 19), (36, 16, 17, 33), (20, 3, 21, 25), (11, 15, 24, 23), (3, 7, 22, 21), (7, 11, 23, 22), (30, 20, 25, 38), (21, 22, 23, 24, 37, 38, 25), (12, 16, 34, 29), (13, 12, 29, 28), (14, 13, 28, 27), (15, 14, 27, 26), (15, 26, 37, 24)])
_uv = me_005.uv_layers.new(name='UVマップ')
_uv.uv.foreach_set('vector', [0.75, 0.5, 0.75, 0.625, 0.625, 0.625, 0.625, 0.5, 0.75, 0.75, 0.75, 0.875, 0.625, 0.875, 0.625, 0.75, 0.75, 0.625, 0.75, 0.75, 0.625, 0.75, 0.625, 0.625, 0.75, 0.875, 0.6875, 1.0, 0.625, 0.875, 0.625, 0.75, 0.625, 0.875, 0.5, 0.875, 0.5, 0.75, 0.625, 0.625, 0.625, 0.75, 0.5, 0.75, 0.5, 0.625, 0.625, 0.875, 0.5625, 1.0, 0.5, 0.875, 0.625, 0.5, 0.625, 0.625, 0.5, 0.625, 0.5, 0.5, 0.5, 0.625, 0.5, 0.75, 0.375, 0.75, 0.375, 0.625, 0.5, 0.875, 0.4375, 1.0, 0.375, 0.875, 0.5, 0.5, 0.5, 0.625, 0.375, 0.625, 0.375, 0.5, 0.5, 0.75, 0.5, 0.875, 0.375, 0.875, 0.375, 0.75, 0.375, 0.875, 0.3125, 1.0, 0.25, 0.875, 0.375, 0.5, 0.375, 0.625, 0.25, 0.625, 0.25, 0.5, 0.375, 0.75, 0.375, 0.875, 0.25, 0.875, 0.25, 0.75, 0.375, 0.625, 0.375, 0.75, 0.25, 0.75, 0.25, 0.625, 0.06418, 0.9966, 0.0625, 1.0, 0.06131, 0.9976, 0.9387, 0.9976, 0.9375, 1.0, 0.9358, 0.9966, 0.7513, 0.5, 0.7514, 0.625, 0.75, 0.625, 0.75, 0.5, 0.7518, 0.75, 0.7534, 0.875, 0.75, 0.875, 0.75, 0.75, 0.7514, 0.625, 0.7518, 0.75, 0.75, 0.75, 0.75, 0.625, 0.8142, 0.9966, 0.8125, 1.0, 0.75, 0.875, 0.7534, 0.875, 0.75, 0.5, 0.625, 0.5, 0.625, 0.5, 0.75, 0.5, 0.375, 0.5, 0.25, 0.5, 0.25, 0.5, 0.375, 0.5, 0.625, 0.5, 0.5, 0.5, 0.5, 0.5, 0.625, 0.5, 0.5, 0.5, 0.375, 0.5, 0.375, 0.5, 0.5, 0.5, 0.7513, 0.5, 0.75, 0.5, 0.75, 0.5, 0.7513, 0.5, 0.625, 0.5, 0.5, 0.5, 0.375, 0.5, 0.25, 0.5, 0.2487, 0.5, 0.7513, 0.5, 0.75, 0.5, 0.25, 0.875, 0.1875, 1.0, 0.1858, 0.9966, 0.2466, 0.875, 0.25, 0.75, 0.25, 0.875, 0.2466, 0.875, 0.2482, 0.75, 0.25, 0.625, 0.25, 0.75, 0.2482, 0.75, 0.2486, 0.625, 0.25, 0.5, 0.25, 0.625, 0.2486, 0.625, 0.2487, 0.5, 0.25, 0.5, 0.2487, 0.5, 0.2487, 0.5, 0.25, 0.5])
me_005.update()
me_cube = bpy.data.meshes.new('Cube')
me_cube.from_pydata([(2.353, -0.1631, -1.146), (2.353, -0.1631, -0.7942), (2.357, 0.2668, -1.146), (2.357, 0.2668, -0.7942), (3.076, -0.1272, -1.112), (3.076, -0.1272, -0.8285), (3.079, 0.2189, -1.112), (3.079, 0.2189, -0.8285), (2.652, 0.2643, -1.146), (2.652, 0.2643, -0.7942), (2.649, -0.1655, -1.146), (2.649, -0.1655, -0.7942), (2.456, 0.266, -1.146), (2.451, -0.3393, -0.7942), (2.456, 0.266, -0.7942), (2.451, -0.3393, -1.146), (2.748, -0.4286, -1.083), (2.79, -0.2654, -1.083), (2.79, -0.2654, -0.8576), (2.748, -0.4286, -0.8576), (2.645, -0.2264, -0.8519), (2.645, -0.2264, -1.089), (2.511, -0.3432, -1.089), (2.511, -0.3432, -0.8519)], [], [(0, 1, 3, 2), (8, 9, 7, 6), (6, 7, 5, 4), (15, 13, 1, 0), (8, 6, 4, 10), (14, 3, 1, 13), (7, 9, 11, 5), (12, 8, 10, 15), (4, 5, 11, 10), (12, 14, 9, 8), (2, 3, 14, 12), (2, 12, 15, 0), (9, 14, 13, 11), (21, 20, 18, 17), (17, 18, 19, 16), (23, 22, 16, 19), (22, 21, 17, 16), (20, 23, 19, 18), (11, 13, 23, 20), (15, 10, 21, 22), (13, 15, 22, 23), (10, 11, 20, 21)])
_uv = me_cube.uv_layers.new(name='UVMap')
_uv.uv.foreach_set('vector', [0.375, 0.0, 0.625, 0.0, 0.625, 0.25, 0.375, 0.25, 0.375, 0.3522, 0.625, 0.3522, 0.625, 0.5, 0.375, 0.5, 0.375, 0.5, 0.625, 0.5, 0.625, 0.75, 0.375, 0.75, 0.375, 0.9659, 0.625, 0.9659, 0.625, 1.0, 0.375, 1.0, 0.2272, 0.5, 0.375, 0.5, 0.375, 0.75, 0.2272, 0.75, 0.8409, 0.5, 0.875, 0.5, 0.875, 0.75, 0.8409, 0.75, 0.625, 0.5, 0.7728, 0.5, 0.7728, 0.75, 0.625, 0.75, 0.1591, 0.5, 0.2272, 0.5, 0.2272, 0.75, 0.1591, 0.75, 0.375, 0.75, 0.625, 0.75, 0.625, 0.8978, 0.375, 0.8978, 0.375, 0.2841, 0.625, 0.2841, 0.625, 0.3522, 0.375, 0.3522, 0.375, 0.25, 0.625, 0.25, 0.625, 0.2841, 0.375, 0.2841, 0.125, 0.5, 0.1591, 0.5, 0.1591, 0.75, 0.125, 0.75, 0.7728, 0.5, 0.8409, 0.5, 0.8409, 0.75, 0.7728, 0.75, 0.375, 0.8978, 0.625, 0.8978, 0.625, 0.8978, 0.375, 0.8978, 0.375, 0.8978, 0.625, 0.8978, 0.625, 0.9659, 0.375, 0.9659, 0.625, 0.9659, 0.375, 0.9659, 0.375, 0.9659, 0.625, 0.9659, 0.1591, 0.75, 0.2272, 0.75, 0.2272, 0.75, 0.1591, 0.75, 0.7728, 0.75, 0.8409, 0.75, 0.8409, 0.75, 0.7728, 0.75, 0.7728, 0.75, 0.8409, 0.75, 0.8409, 0.75, 0.7728, 0.75, 0.1591, 0.75, 0.2272, 0.75, 0.2272, 0.75, 0.1591, 0.75, 0.625, 0.9659, 0.375, 0.9659, 0.375, 0.9659, 0.625, 0.9659, 0.375, 0.8978, 0.625, 0.8978, 0.625, 0.8978, 0.375, 0.8978])
me_cube.update()
me_cube_001 = bpy.data.meshes.new('Cube.001')
me_cube_001.from_pydata([(0.2455, -0.8389, -5.584), (0.2101, -0.8569, -5.443), (0.3033, 0.1142, -5.297), (0.09656, 0.003894, -4.885), (0.5026, -0.8389, -5.584), (0.538, -0.8569, -5.443), (0.4448, 0.1142, -5.297), (0.6492, 0.006808, -4.888), (0.1337, -0.2723, -5.601), (0.2365, -0.3239, -5.306), (0.6144, -0.2723, -5.601), (0.4708, -0.3256, -5.307), (0.1876, 0.299, -4.856), (0.3033, 0.2338, -5.297), (0.4448, 0.2338, -5.297), (0.5163, 0.299, -4.856), (0.4295, 0.1398, -5.617), (0.3186, 0.1398, -5.617), (0.4295, 0.2354, -5.617), (0.3186, 0.2354, -5.617), (0.2101, -0.9203, -5.477), (0.03344, 0.0402, -5.186), (0.7147, 0.0402, -5.186), (0.538, -0.9203, -5.477), (0.632, -0.3257, -5.433), (0.1142, -0.3257, -5.433), (0.03344, 0.4932, -5.169), (0.7147, 0.4932, -5.169), (0.1142, -0.2366, -5.583), (0.2101, -0.8836, -5.58), (0.538, -0.8836, -5.58), (0.632, -0.2366, -5.583), (0.4744, 0.09493, -5.617), (0.2737, 0.09493, -5.617), (0.4744, 0.2803, -5.617), (0.2737, 0.2803, -5.617), (0.1846, -0.5039, -5.57), (0.4615, -0.5033, -5.371), (0.2619, -0.5033, -5.371), (0.5616, -0.5039, -5.57), (0.1846, -0.5618, -5.458), (0.5616, -0.5618, -5.458), (0.2068, -0.5065, -5.58), (0.5404, -0.5065, -5.58), (0.1963, -0.3297, -5.311), (0.05466, 0.006808, -4.888), (0.2262, -0.5418, -5.384), (0.6073, 0.003811, -4.885), (0.5113, -0.3297, -5.311), (0.1574, 0.3395, -4.851), (0.5464, 0.3395, -4.851), (0.5004, -0.5418, -5.384), (0.09656, 0.003894, -5.039), (0.6073, 0.003811, -5.039), (0.2365, -0.3239, -5.46), (0.4708, -0.3256, -5.461), (0.2619, -0.5033, -5.525), (0.1876, 0.299, -5.01), (0.5163, 0.299, -5.01), (0.4615, -0.5033, -5.525)], [], [(25, 44, 45, 21), (9, 38, 56, 54), (41, 51, 5, 23), (23, 5, 1, 20), (42, 43, 4, 0), (51, 46, 1, 5), (15, 12, 57, 58), (2, 6, 31, 28), (22, 7, 48, 24), (40, 46, 44, 25), (26, 49, 50, 27), (21, 45, 49, 26), (22, 6, 14, 27), (13, 14, 34, 35), (16, 17, 19, 18), (6, 2, 33, 32), (2, 13, 35, 33), (14, 6, 32, 34), (7, 22, 27, 50), (2, 21, 26, 13), (13, 26, 27, 14), (36, 40, 25, 28), (6, 22, 24, 31), (30, 23, 20, 29), (39, 41, 23, 30), (28, 25, 21, 2), (42, 0, 29, 36), (0, 4, 30, 29), (43, 10, 31, 39), (10, 8, 28, 31), (17, 16, 32, 33), (18, 19, 35, 34), (19, 17, 33, 35), (16, 18, 34, 32), (4, 43, 39, 30), (8, 42, 36, 28), (31, 24, 41, 39), (29, 20, 40, 36), (20, 1, 46, 40), (12, 3, 52, 57), (8, 10, 43, 42), (24, 48, 51, 41), (9, 3, 45, 44), (38, 9, 44, 46), (47, 11, 48, 7), (12, 15, 50, 49), (15, 47, 7, 50), (3, 12, 49, 45), (11, 37, 51, 48), (37, 38, 46, 51), (52, 53, 58, 57), (53, 52, 54, 55), (55, 54, 56, 59), (37, 11, 55, 59), (47, 15, 58, 53), (11, 47, 53, 55), (3, 9, 54, 52), (38, 37, 59, 56)])
me_cube_001.polygons.foreach_set('use_smooth', [True] * 58)
_uv = me_cube_001.uv_layers.new(name='UVMap')
_uv.uv.foreach_set('vector', [0.4764, 0.1514, 0.625, 0.1514, 0.625, 0.25, 0.4764, 0.25, 0.8427, 0.5966, 0.839, 0.649, 0.839, 0.649, 0.8427, 0.5966, 0.4764, 0.6602, 0.625, 0.6602, 0.625, 0.75, 0.4764, 0.75, 0.4764, 0.75, 0.625, 0.75, 0.625, 1.0, 0.4764, 1.0, 0.15, 0.6624, 0.35, 0.6624, 0.3443, 0.7378, 0.1557, 0.7378, 0.625, 0.6602, 0.875, 0.6602, 0.875, 0.75, 0.625, 0.75, 0.6489, 0.5, 0.8511, 0.5, 0.8511, 0.5, 0.6489, 0.5, 0.125, 0.5, 0.375, 0.5, 0.375, 0.5986, 0.125, 0.5986, 0.4764, 0.5, 0.625, 0.5, 0.625, 0.5986, 0.4764, 0.5986, 0.4764, 0.08984, 0.625, 0.08984, 0.625, 0.1514, 0.4764, 0.1514, 0.4764, 0.25, 0.625, 0.25, 0.625, 0.5, 0.4764, 0.5, 0.4764, 0.25, 0.625, 0.25, 0.625, 0.25, 0.4764, 0.25, 0.4764, 0.5, 0.375, 0.5, 0.375, 0.5, 0.4764, 0.5, 0.375, 0.25, 0.375, 0.5, 0.375, 0.5, 0.375, 0.25, 0.3191, 0.5, 0.1809, 0.5, 0.1809, 0.5, 0.3191, 0.5, 0.375, 0.5, 0.125, 0.5, 0.125, 0.5, 0.375, 0.5, 0.375, 0.25, 0.375, 0.25, 0.375, 0.25, 0.375, 0.25, 0.375, 0.5, 0.375, 0.5, 0.375, 0.5, 0.375, 0.5, 0.625, 0.5, 0.4764, 0.5, 0.4764, 0.5, 0.625, 0.5, 0.375, 0.25, 0.4764, 0.25, 0.4764, 0.25, 0.375, 0.25, 0.375, 0.25, 0.4764, 0.25, 0.4764, 0.5, 0.375, 0.5, 0.375, 0.08984, 0.4764, 0.08984, 0.4764, 0.1514, 0.375, 0.1514, 0.375, 0.5, 0.4764, 0.5, 0.4764, 0.5986, 0.375, 0.5986, 0.375, 0.75, 0.4764, 0.75, 0.4764, 1.0, 0.375, 1.0, 0.375, 0.6602, 0.4764, 0.6602, 0.4764, 0.75, 0.375, 0.75, 0.375, 0.1514, 0.4764, 0.1514, 0.4764, 0.25, 0.375, 0.25, 0.15, 0.6624, 0.1557, 0.7378, 0.125, 0.75, 0.125, 0.6602, 0.1557, 0.7378, 0.3443, 0.7378, 0.375, 0.75, 0.125, 0.75, 0.35, 0.6624, 0.3539, 0.6108, 0.375, 0.5986, 0.375, 0.6602, 0.3539, 0.6108, 0.1461, 0.6108, 0.125, 0.5986, 0.375, 0.5986, 0.1809, 0.5, 0.3191, 0.5, 0.375, 0.5, 0.125, 0.5, 0.3191, 0.5, 0.1809, 0.5, 0.125, 0.5, 0.375, 0.5, 0.1809, 0.5, 0.1809, 0.5, 0.125, 0.5, 0.125, 0.5, 0.3191, 0.5, 0.3191, 0.5, 0.375, 0.5, 0.375, 0.5, 0.3443, 0.7378, 0.35, 0.6624, 0.375, 0.6602, 0.375, 0.75, 0.1461, 0.6108, 0.15, 0.6624, 0.125, 0.6602, 0.125, 0.5986, 0.375, 0.5986, 0.4764, 0.5986, 0.4764, 0.6602, 0.375, 0.6602, 0.375, 0.0, 0.4764, 0.0, 0.4764, 0.08984, 0.375, 0.08984, 0.4764, 0.0, 0.625, 0.0, 0.625, 0.08984, 0.4764, 0.08984, 0.8511, 0.5, 0.8572, 0.5, 0.8572, 0.5, 0.8511, 0.5, 0.1461, 0.6108, 0.3539, 0.6108, 0.35, 0.6624, 0.15, 0.6624, 0.4764, 0.5986, 0.625, 0.5986, 0.625, 0.6602, 0.4764, 0.6602, 0.8427, 0.5966, 0.8572, 0.5, 0.875, 0.5, 0.875, 0.5986, 0.839, 0.649, 0.8427, 0.5966, 0.875, 0.5986, 0.875, 0.6602, 0.6428, 0.5, 0.6572, 0.5971, 0.625, 0.5986, 0.625, 0.5, 0.8511, 0.5, 0.6489, 0.5, 0.625, 0.5, 0.875, 0.5, 0.6489, 0.5, 0.6428, 0.5, 0.625, 0.5, 0.625, 0.5, 0.8572, 0.5, 0.8511, 0.5, 0.875, 0.5, 0.875, 0.5, 0.6572, 0.5971, 0.6608, 0.649, 0.625, 0.6602, 0.625, 0.5986, 0.6608, 0.649, 0.839, 0.649, 0.875, 0.6602, 0.625, 0.6602, 0.8572, 0.5, 0.6428, 0.5, 0.6489, 0.5, 0.8511, 0.5, 0.6428, 0.5, 0.8572, 0.5, 0.8427, 0.5966, 0.6572, 0.5971, 0.6572, 0.5971, 0.8427, 0.5966, 0.839, 0.649, 0.6608, 0.649, 0.6608, 0.649, 0.6572, 0.5971, 0.6572, 0.5971, 0.6608, 0.649, 0.6428, 0.5, 0.6489, 0.5, 0.6489, 0.5, 0.6428, 0.5, 0.6572, 0.5971, 0.6428, 0.5, 0.6428, 0.5, 0.6572, 0.5971, 0.8572, 0.5, 0.8427, 0.5966, 0.8427, 0.5966, 0.8572, 0.5, 0.839, 0.649, 0.6608, 0.649, 0.6608, 0.649, 0.839, 0.649])
me_cube_001.update()
me_plane = bpy.data.meshes.new('Plane')
me_plane.from_pydata([(0.3675, -0.9554, 0.698), (0.3356, -0.958, 0.5411), (0.3215, -0.9611, 0.5894), (0.3245, -0.9617, 0.648), (0.3898, -0.9486, 0.5149), (0.4511, -0.9384, 0.5136), (0.5076, -0.9228, 0.5564), (0.5224, -0.9151, 0.6092), (0.5181, -0.9179, 0.6473), (0.4948, -0.9306, 0.6823), (0.4502, -0.9418, 0.7041), (0.3823, -0.9541, 0.763), (0.4283, -0.9466, 0.7664), (0.3678, -0.956, 0.7341), (0.4485, -0.9428, 0.74), (0.3654, -0.956, 0.7116), (0.4515, -0.9419, 0.718), (0.3697, -0.9549, 0.6882), (0.4511, -0.9415, 0.6942), (0.3716, -0.9541, 0.6637), (0.4531, -0.9408, 0.6697), (0.3851, -0.9516, 0.647), (0.4426, -0.9422, 0.6512), (0.3005, -0.9703, 1.091), (0.3394, -0.965, 1.065), (0.3239, -0.9675, 1.141), (0.3647, -0.9618, 1.096), (0.3679, -0.9618, 1.174), (0.3971, -0.9575, 1.111), (0.4421, -0.9516, 1.189), (0.4398, -0.9507, 1.116), (0.5068, -0.9292, 1.173), (0.4847, -0.9401, 1.109), (0.5486, -0.9058, 1.145), (0.5195, -0.9214, 1.087), (0.5759, -0.8904, 1.109), (0.5483, -0.9053, 1.068), (0.0006502, -1.004, 0.2194), (0.04848, -0.9985, 0.1965), (0.06338, -0.9962, 0.1571), (0.0, -1.004, 0.1449), (0.0, -0.9038, -0.2164), (0.04918, -0.8711, -0.2701), (0.0, -0.8748, -0.2722), (0.1537, -0.8851, -0.2064), (0.1515, -0.8585, -0.2627), (0.2051, -0.8794, -0.2015), (0.2024, -0.853, -0.2572), (0.2623, -0.8721, -0.198), (0.2595, -0.8454, -0.2536), (0.3255, -0.8662, -0.1888), (0.323, -0.8393, -0.2447), (0.05139, -0.8976, -0.2138), (0.1025, -0.8914, -0.2102), (0.1002, -0.8648, -0.2665)], [], [(13, 14, 16, 15), (11, 12, 14, 13), (15, 16, 18, 17), (17, 18, 20, 19), (19, 20, 22, 21), (24, 23, 25, 26), (26, 25, 27, 28), (28, 27, 29, 30), (30, 29, 31, 32), (32, 31, 33, 34), (34, 33, 35, 36), (54, 53, 44, 45), (45, 44, 46, 47), (47, 46, 48, 49), (49, 48, 50, 51), (42, 52, 53, 54), (4, 5, 6, 7, 8, 9, 10, 0, 3, 2, 1), (38, 37, 40, 39), (43, 41, 52, 42)])
_uv = me_plane.uv_layers.new(name='UVMap')
_uv.uv.foreach_set('vector', [0.0, 0.0, 0.0, 0.0, 0.0, 0.0, 0.0, 0.0, 0.0, 0.0, 0.0, 0.0, 0.0, 0.0, 0.0, 0.0, 0.0, 0.0, 0.0, 0.0, 0.0, 0.0, 0.0, 0.0, 0.0, 0.0, 0.0, 0.0, 0.0, 0.0, 0.0, 0.0, 0.0, 0.0, 0.0, 0.0, 0.0, 0.0, 0.0, 0.0, 0.0, 0.0, 0.0, 0.0, 0.0, 0.0, 0.0, 0.0, 0.0, 0.0, 0.0, 0.0, 0.0, 0.0, 0.0, 0.0, 0.0, 0.0, 0.0, 0.0, 0.0, 0.0, 0.0, 0.0, 0.0, 0.0, 0.0, 0.0, 0.0, 0.0, 0.0, 0.0, 0.0, 0.0, 0.0, 0.0, 0.0, 0.0, 0.0, 0.0, 0.0, 0.0, 0.0, 0.0, 0.0, 0.0, 0.0, 0.0, 0.0, 0.0, 0.0, 0.0, 0.0, 0.0, 0.0, 0.0, 0.0, 0.0, 0.0, 0.0, 0.0, 0.0, 0.0, 0.0, 0.0, 0.0, 0.0, 0.0, 0.0, 0.0, 0.0, 0.0, 0.0, 0.0, 0.0, 0.0, 0.0, 0.0, 0.0, 0.0, 0.0, 0.0, 0.0, 0.0, 0.0, 0.0, 0.0, 0.0, 0.0, 0.0, 0.0, 0.0, 0.0, 0.0, 0.0, 0.0, 0.0, 0.0, 0.0, 0.0, 0.0, 0.0, 0.0, 0.0, 0.0, 0.0, 0.0, 0.0, 0.0, 0.0, 0.0, 0.0, 0.0, 0.0, 0.0, 0.0, 0.0, 0.0, 0.0, 0.0, 0.0, 0.0, 0.0, 0.0, 0.0, 0.0])
me_plane.update()

# ---- objects
ob_x = bpy.data.objects.new('エンプティ', None)
ob_x_1 = bpy.data.objects.new('球', me_x)
ob_001 = bpy.data.objects.new('球.001', me_001)
ob_002 = bpy.data.objects.new('球.002', me_002)
ob_003 = bpy.data.objects.new('球.003', me_003)
ob_004 = bpy.data.objects.new('球.004', me_004)
ob_005 = bpy.data.objects.new('球.005', me_005)
ob_cube = bpy.data.objects.new('Cube', me_cube)
ob_cube_001 = bpy.data.objects.new('Cube.001', me_cube_001)
ob_plane = bpy.data.objects.new('Plane', me_plane)

# ---- transforms, parenting, visibility, modifiers, constraints
ob_x.location = (0.0, 0.0, 0.0)
ob_x.rotation_euler = (1.571, -0.0, -0.0)
ob_x.empty_display_type = 'IMAGE'
ob_x.empty_display_size = 5.0
ob_x.empty_image_depth = 'BACK'
ob_x.show_empty_image_perspective = False
ob_x.empty_image_side = 'FRONT'
ob_x_1.location = (0.0, 0.0, 0.3574)
_m = ob_x_1.modifiers.new('ミラー', 'MIRROR')
_m.use_clip = True
ob_001.location = (0.0, -8.882e-16, 0.0)
ob_001.rotation_euler = (1.571, 0.0, 0.0)
ob_001.scale = (0.2741, 0.2741, 0.2741)
_m = ob_001.modifiers.new('ミラー', 'MIRROR')
_m.use_clip = True
ob_002.location = (0.0, 0.0, 0.0)
_m = ob_002.modifiers.new('ミラー', 'MIRROR')
_m.use_clip = True
ob_003.location = (0.0, 0.0, 0.0)
_m = ob_003.modifiers.new('ミラー', 'MIRROR')
_m.use_clip = True
ob_004.location = (0.0, 0.0, -2.103)
_m = ob_004.modifiers.new('ミラー', 'MIRROR')
_m.use_clip = True
ob_005.location = (0.0, 0.0, -0.969)
_m = ob_005.modifiers.new('ミラー', 'MIRROR')
_m.use_clip = True
ob_cube.location = (0.0, 0.0, 0.0)
_m = ob_cube.modifiers.new('Subdivision', 'SUBSURF')
_m = ob_cube.modifiers.new('Mirror', 'MIRROR')
_m.use_clip = True
ob_cube_001.location = (0.0, 0.0, 0.0)
_m = ob_cube_001.modifiers.new('Subdivision', 'SUBSURF')
_m = ob_cube_001.modifiers.new('Mirror', 'MIRROR')
_m.use_clip = True
ob_plane.location = (0.0, 0.1094, 0.0)
_m = ob_plane.modifiers.new('Mirror', 'MIRROR')
_m.use_clip = True

# ---- collection membership
col_collection.objects.link(ob_x)
col_collection.objects.link(ob_x_1)
col_collection.objects.link(ob_001)
col_collection.objects.link(ob_002)
col_collection.objects.link(ob_003)
col_collection.objects.link(ob_004)
col_collection.objects.link(ob_005)
col_collection.objects.link(ob_cube)
col_collection.objects.link(ob_cube_001)
col_collection.objects.link(ob_plane)

# ---- scene / render settings (as saved in the file)
scene.frame_start = 1; scene.frame_end = 250; scene.frame_set(1)
scene.render.engine = 'BLENDER_EEVEE_NEXT'
scene.cycles.sampling_pattern = 'TABULATED_SOBOL'
scene.cycles.use_light_tree = False
scene.view_settings.view_transform = 'Filmic'
bpy.context.view_layer.update()

# ---- added for rendering (the .blend has no active camera and no usable light): camera, sun
cam_auto = bpy.data.cameras.new('AutoCamera')
cam_auto.lens = 50.0
cam_auto.sensor_width = 36.0
cam_auto.clip_end = 1000.0
ob_auto_camera = bpy.data.objects.new('AutoCamera', cam_auto)
scene.collection.objects.link(ob_auto_camera)
ob_auto_camera.location = (9.21266, -10.9486, 5.56195)
ob_auto_camera.rotation_euler = (1.09748, -7.21219e-08, 0.694738)
scene.camera = ob_auto_camera
light_auto_sun = bpy.data.lights.new('AutoSun', 'SUN')
light_auto_sun.energy = 3.0
light_auto_sun.angle = 0.0523599
ob_auto_sun = bpy.data.objects.new('AutoSun', light_auto_sun)
scene.collection.objects.link(ob_auto_sun)
ob_auto_sun.rotation_euler = (0.872665, 0.174533, 0.523599)
bpy.context.view_layer.update()
